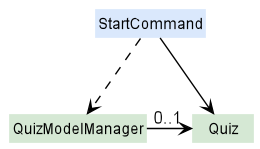

The diagram above was rendered by PlantUML. Its source (embedded in the PNG):
@startuml
!include style.puml
skinparam arrowThickness 1.1
skinparam arrowColor #black
skinparam classBackgroundColor MODEL_COLOR

Class StartCommand LOGIC_COLOR
Class QuizModelManager
Class Quiz

QuizModelManager -> "0..1" Quiz
StartCommand --> Quiz 
StartCommand .> QuizModelManager 
@enduml